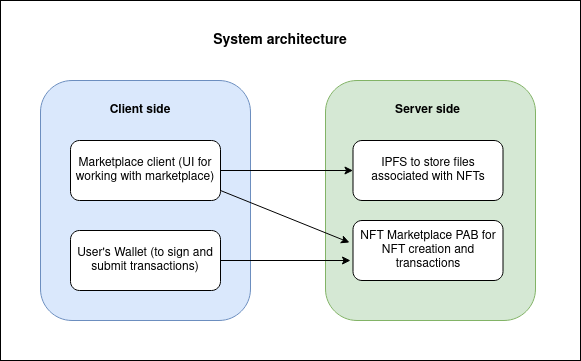

The diagram above was exported from draw.io. Its source (the exported page's mxGraphModel, read from the mxfile embedded in the PNG):
<mxGraphModel dx="1350" dy="793" grid="1" gridSize="10" guides="1" tooltips="1" connect="1" arrows="1" fold="1" page="1" pageScale="1" pageWidth="850" pageHeight="1100" math="0" shadow="0">
  <root>
    <mxCell id="0" />
    <mxCell id="1" parent="0" />
    <mxCell id="H6VuGYAdZiPOwzj2oGLS-18" value="" style="rounded=1;whiteSpace=wrap;html=1;fillColor=#d5e8d4;strokeColor=#82b366;" vertex="1" parent="1">
      <mxGeometry x="425" y="80" width="210" height="240" as="geometry" />
    </mxCell>
    <mxCell id="H6VuGYAdZiPOwzj2oGLS-12" value="" style="rounded=1;whiteSpace=wrap;html=1;fillColor=#dae8fc;strokeColor=#6c8ebf;" vertex="1" parent="1">
      <mxGeometry x="140" y="80" width="210" height="240" as="geometry" />
    </mxCell>
    <mxCell id="H6VuGYAdZiPOwzj2oGLS-2" value="Marketplace client (UI for working with marketplace)" style="rounded=1;whiteSpace=wrap;html=1;" vertex="1" parent="1">
      <mxGeometry x="170" y="140" width="150" height="60" as="geometry" />
    </mxCell>
    <mxCell id="H6VuGYAdZiPOwzj2oGLS-3" value="IPFS to store files associated with NFTs" style="rounded=1;whiteSpace=wrap;html=1;" vertex="1" parent="1">
      <mxGeometry x="452.5" y="140" width="150" height="60" as="geometry" />
    </mxCell>
    <mxCell id="H6VuGYAdZiPOwzj2oGLS-4" value="NFT Marketplace PAB for NFT creation and transactions" style="rounded=1;whiteSpace=wrap;html=1;" vertex="1" parent="1">
      <mxGeometry x="452.5" y="220" width="150" height="60" as="geometry" />
    </mxCell>
    <mxCell id="H6VuGYAdZiPOwzj2oGLS-5" value="User's Wallet (to sign and submit transactions)" style="rounded=1;whiteSpace=wrap;html=1;" vertex="1" parent="1">
      <mxGeometry x="170" y="230" width="150" height="60" as="geometry" />
    </mxCell>
    <mxCell id="H6VuGYAdZiPOwzj2oGLS-8" value="Client side" style="text;html=1;strokeColor=none;fillColor=none;align=center;verticalAlign=middle;whiteSpace=wrap;rounded=0;fontStyle=1" vertex="1" parent="1">
      <mxGeometry x="200" y="100" width="80" height="20" as="geometry" />
    </mxCell>
    <mxCell id="H6VuGYAdZiPOwzj2oGLS-9" value="Server side" style="text;html=1;strokeColor=none;fillColor=none;align=center;verticalAlign=middle;whiteSpace=wrap;rounded=0;fontStyle=1" vertex="1" parent="1">
      <mxGeometry x="490" y="100" width="75" height="20" as="geometry" />
    </mxCell>
    <mxCell id="H6VuGYAdZiPOwzj2oGLS-19" value="" style="endArrow=classic;html=1;" edge="1" parent="1" target="H6VuGYAdZiPOwzj2oGLS-3">
      <mxGeometry width="50" height="50" relative="1" as="geometry">
        <mxPoint x="320" y="170" as="sourcePoint" />
        <mxPoint x="370" y="120" as="targetPoint" />
      </mxGeometry>
    </mxCell>
    <mxCell id="H6VuGYAdZiPOwzj2oGLS-20" value="" style="endArrow=classic;html=1;" edge="1" parent="1">
      <mxGeometry width="50" height="50" relative="1" as="geometry">
        <mxPoint x="320" y="190" as="sourcePoint" />
        <mxPoint x="449" y="242" as="targetPoint" />
      </mxGeometry>
    </mxCell>
    <mxCell id="H6VuGYAdZiPOwzj2oGLS-22" value="" style="endArrow=classic;html=1;exitX=1;exitY=0.5;exitDx=0;exitDy=0;" edge="1" parent="1" source="H6VuGYAdZiPOwzj2oGLS-5">
      <mxGeometry width="50" height="50" relative="1" as="geometry">
        <mxPoint x="400" y="430" as="sourcePoint" />
        <mxPoint x="450" y="260" as="targetPoint" />
      </mxGeometry>
    </mxCell>
    <mxCell id="H6VuGYAdZiPOwzj2oGLS-23" value="&lt;font style=&quot;font-size: 14px&quot;&gt;&lt;b&gt;System architecture&lt;/b&gt;&lt;/font&gt;" style="text;html=1;strokeColor=none;fillColor=none;align=center;verticalAlign=middle;whiteSpace=wrap;rounded=0;" vertex="1" parent="1">
      <mxGeometry x="280" y="30" width="200" height="20" as="geometry" />
    </mxCell>
    <mxCell id="H6VuGYAdZiPOwzj2oGLS-24" value="" style="rounded=0;whiteSpace=wrap;html=1;fillColor=none;" vertex="1" parent="1">
      <mxGeometry x="100" width="580" height="360" as="geometry" />
    </mxCell>
  </root>
</mxGraphModel>